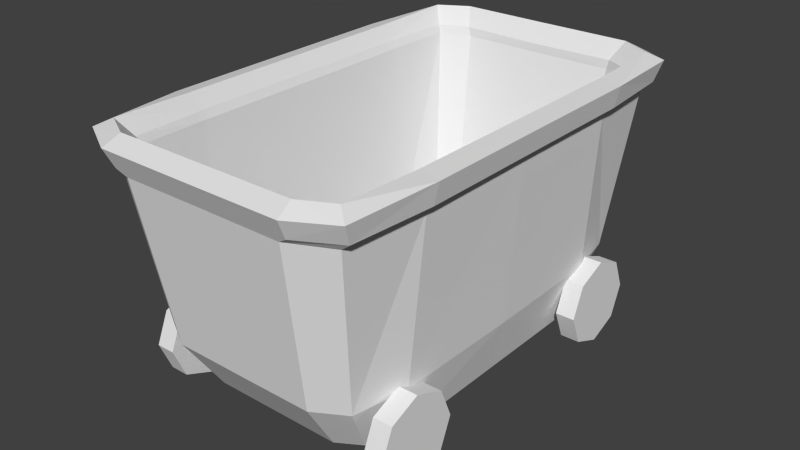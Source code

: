 # Source: minecart1.blend  (saved by Blender 2.76.0; exported with 4.5.12 LTS)
import bpy
from mathutils import Matrix  # noqa: F401  (used for matrix-valued properties, if any)

bpy.ops.wm.read_factory_settings(use_empty=True)
scene = bpy.context.scene
scene.name = 'Scene'

# ---- collections
col_collection_1 = bpy.data.collections.new('Collection 1'); scene.collection.children.link(col_collection_1)

# ---- materials (node trees are filled in below, after node groups)
mat_minecart_material = bpy.data.materials.new('minecart_material')
mat_minecart_material.alpha_threshold = 0.0
mat_minecart_material.use_transparent_shadow = False
mat_minecart_material.roughness = 0.5
mat_minecart_material.line_color = (0.0, 0.0, 0.0, 1.0)

# ---- material node trees

# ---- world
world_world = bpy.data.worlds.new('World'); scene.world = world_world
world_world.color = (0.05088, 0.05088, 0.05088)
world_world.use_sun_shadow = False
world_world.sun_shadow_jitter_overblur = 0.0
world_world.cycles.sampling_method = 'MANUAL'
world_world.cycles.sample_map_resolution = 256

# ---- meshes
me_cube = bpy.data.meshes.new('Cube')
me_cube.from_pydata([(0.8332, 1.005, -1.058), (1.148, 1.025, 0.9181), (0.7186, 1.226, -1.06), (1.092, 1.764, 0.9022), (0.8317, -5.96e-08, -1.06), (1.148, 0.0, 0.9194), (0.0, 1.0, -1.112), (2.98e-07, 1.329, -1.068), (0.0, 1.944, 0.9001), (0.0, 0.0, -1.135), (1.074, 1.117, -0.9023), (1.074, 1.117, -0.5523), (1.074, 0.8692, -0.6548), (1.074, 0.7666, -0.9023), (1.074, 0.8692, -1.15), (1.074, 1.117, -1.252), (1.074, 1.364, -1.15), (1.074, 1.467, -0.9023), (1.074, 1.364, -0.6548), (0.5484, 1.0, -1.112), (0.5315, 1.331, -1.066), (0.7623, 1.942, 0.8994), (0.5484, 0.0, -1.112), (1.039, 1.002, 0.6873), (0.9742, 1.67, 0.68), (1.043, 0.0, 0.688), (3.494e-07, 1.847, 0.6995), (0.6669, 1.845, 0.696), (1.111, 1.025, 0.7469), (1.056, 1.691, 0.7432), (0.0, 1.873, 0.7529), (0.7441, 1.869, 0.7464), (1.111, 0.0, 0.7475), (0.9534, 0.0, -0.6022), (0.9421, 1.045, -0.6042), (0.8463, 1.479, -0.6158), (0.0, 1.622, -0.6192), (0.5949, 1.621, -0.6192), (0.7297, 0.9945, -0.9419), (0.9949, 1.022, 0.9493), (0.6412, 1.164, -0.9396), (0.9815, 1.674, 0.9652), (0.7312, -5.96e-08, -0.9403), (0.9946, 0.0, 0.948), (0.0, 1.0, -0.9557), (2.98e-07, 1.251, -0.9324), (0.0, 1.803, 0.9672), (0.0, 0.0, -0.9787), (0.9178, 1.117, -0.9023), (0.9178, 1.117, -0.5523), (0.9178, 0.8692, -0.6548), (0.9178, 0.7666, -0.9023), (0.9178, 0.8692, -1.15), (0.9178, 1.117, -1.252), (0.9178, 1.364, -1.15), (0.9178, 1.467, -0.9023), (0.9178, 1.364, -0.6548), (0.5484, 1.0, -0.9557), (0.5198, 1.249, -0.9338), (0.7383, 1.804, 0.968), (0.5484, 0.0, -0.9557), (0.901, 0.9978, 0.7605), (0.8778, 1.584, 0.7679), (0.9006, -4.706e-07, 0.7598), (3.494e-07, 1.699, 0.7483), (0.6488, 1.7, 0.7518), (0.9255, 0.9844, 0.8265), (0.8948, 1.585, 0.8302), (0.0, 1.695, 0.8205), (0.6668, 1.7, 0.827), (0.9251, 0.0, 0.8259), (0.7987, 0.0, -0.582), (0.7884, 1.034, -0.58), (0.7336, 1.382, -0.5684), (0.0, 1.476, -0.565), (0.5728, 1.477, -0.565)], [], [(34, 0, 2, 35), (28, 1, 5, 32), (19, 22, 9, 6), (37, 20, 7, 36), (19, 6, 7, 20), (10, 11, 12), (10, 12, 13), (10, 13, 14), (10, 14, 15), (10, 15, 16), (10, 16, 17), (10, 17, 18), (10, 18, 11), (0, 19, 20, 2), (35, 2, 20, 37), (0, 4, 22, 19), (29, 24, 27, 31), (31, 27, 26, 30), (34, 23, 25, 33), (28, 23, 24, 29), (1, 28, 29, 3), (21, 31, 30, 8), (3, 29, 31, 21), (23, 28, 32, 25), (0, 34, 33, 4), (24, 35, 37, 27), (27, 37, 36, 26), (23, 34, 35, 24), (73, 40, 38, 72), (70, 43, 39, 66), (44, 47, 60, 57), (74, 45, 58, 75), (58, 45, 44, 57), (50, 49, 48), (51, 50, 48), (52, 51, 48), (53, 52, 48), (54, 53, 48), (55, 54, 48), (56, 55, 48), (49, 56, 48), (40, 58, 57, 38), (75, 58, 40, 73), (57, 60, 42, 38), (69, 65, 62, 67), (68, 64, 65, 69), (71, 63, 61, 72), (67, 62, 61, 66), (41, 67, 66, 39), (46, 68, 69, 59), (59, 69, 67, 41), (63, 70, 66, 61), (42, 71, 72, 38), (65, 75, 73, 62), (64, 74, 75, 65), (62, 73, 72, 61), (1, 3, 41, 39), (5, 1, 39, 43), (21, 8, 46, 59), (12, 11, 49, 50), (13, 12, 50, 51), (14, 13, 51, 52), (15, 14, 52, 53), (16, 15, 53, 54), (17, 16, 54, 55), (18, 17, 55, 56), (11, 18, 56, 49), (3, 21, 59, 41)])
_uv = me_cube.uv_layers.new(name='UVMap')
_uv.uv.foreach_set('vector', [0.2315, 0.107, 0.2255, 0.005617, 0.2792, 0.0002524, 0.3279, 0.1041, 0.2261, 0.4456, 0.233, 0.4846, 0.0129, 0.5317, 0.004439, 0.4928, 0.4174, 0.7305, 0.2008, 0.7306, 0.2008, 0.6115, 0.4179, 0.6117, 0.6916, 0.5103, 0.6955, 0.3957, 0.811, 0.3879, 0.8185, 0.5044, 0.4174, 0.7305, 0.4179, 0.6117, 0.49, 0.6121, 0.4898, 0.7275, 0.2709, 0.8639, 0.2419, 0.9341, 0.2008, 0.893, 0.2709, 0.8639, 0.2008, 0.893, 0.2008, 0.8349, 0.2709, 0.8639, 0.2008, 0.8349, 0.2419, 0.7938, 0.2709, 0.8639, 0.2419, 0.7938, 0.3, 0.7938, 0.2709, 0.8639, 0.3, 0.7938, 0.341, 0.8349, 0.2709, 0.8639, 0.341, 0.8349, 0.341, 0.893, 0.2709, 0.8639, 0.341, 0.893, 0.3, 0.9341, 0.2709, 0.8639, 0.3, 0.9341, 0.2419, 0.9341, 0.419, 0.7933, 0.4174, 0.7305, 0.4898, 0.7275, 0.4669, 0.7682, 0.6305, 0.5011, 0.6494, 0.3879, 0.6955, 0.3957, 0.6916, 0.5103, 0.419, 0.7933, 0.2009, 0.7933, 0.2008, 0.7306, 0.4174, 0.7305, 0.3601, 0.4217, 0.3631, 0.4005, 0.4403, 0.3977, 0.4267, 0.4121, 0.4267, 0.4121, 0.4403, 0.3977, 0.5909, 0.3879, 0.5918, 0.4014, 0.2315, 0.107, 0.2178, 0.3874, 0.0002524, 0.3839, 0.005085, 0.1032, 0.2261, 0.4456, 0.2182, 0.426, 0.3631, 0.4005, 0.3601, 0.4217, 0.233, 0.4846, 0.2261, 0.4456, 0.3601, 0.4217, 0.3718, 0.4493, 0.4299, 0.4471, 0.4267, 0.4121, 0.5918, 0.4014, 0.5937, 0.4406, 0.3718, 0.4493, 0.3601, 0.4217, 0.4267, 0.4121, 0.4299, 0.4471, 0.2182, 0.426, 0.2261, 0.4456, 0.004439, 0.4928, 0.0002524, 0.4731, 0.2255, 0.005617, 0.2315, 0.107, 0.005085, 0.1032, 0.007323, 0.0004513, 0.5942, 0.784, 0.6305, 0.5011, 0.6916, 0.5103, 0.672, 0.7961, 0.672, 0.7961, 0.6916, 0.5103, 0.8185, 0.5044, 0.8206, 0.7973, 0.2178, 0.3874, 0.2315, 0.107, 0.3279, 0.1041, 0.3632, 0.3874, 0.4063, 0.08482, 0.4503, 0.0002524, 0.4917, 0.003474, 0.4829, 0.08299, 0.02712, 0.5958, 0.02039, 0.5653, 0.2408, 0.5173, 0.24, 0.5491, 0.9161, 0.06739, 0.9162, 0.2844, 0.7972, 0.2844, 0.7971, 0.06755, 0.007003, 0.7054, 0.01407, 0.6115, 0.1275, 0.6196, 0.1294, 0.7133, 0.8032, 0.01324, 0.916, 0.01265, 0.9161, 0.06739, 0.7971, 0.06755, 0.3826, 0.7938, 0.4407, 0.7938, 0.4117, 0.8639, 0.3415, 0.8349, 0.3826, 0.7938, 0.4117, 0.8639, 0.3415, 0.893, 0.3415, 0.8349, 0.4117, 0.8639, 0.3826, 0.9341, 0.3415, 0.893, 0.4117, 0.8639, 0.4407, 0.9341, 0.3826, 0.9341, 0.4117, 0.8639, 0.4818, 0.893, 0.4407, 0.9341, 0.4117, 0.8639, 0.4818, 0.8349, 0.4818, 0.893, 0.4117, 0.8639, 0.4407, 0.7938, 0.4818, 0.8349, 0.4117, 0.8639, 0.7769, 0.03179, 0.8032, 0.01324, 0.7971, 0.06755, 0.7577, 0.06869, 0.1294, 0.7133, 0.1275, 0.6196, 0.1589, 0.6115, 0.1691, 0.7072, 0.7971, 0.06755, 0.7972, 0.2844, 0.7574, 0.2844, 0.7577, 0.06869, 0.4356, 0.5159, 0.4397, 0.534, 0.3769, 0.5307, 0.3733, 0.5161, 0.5935, 0.5183, 0.5935, 0.5355, 0.4397, 0.534, 0.4356, 0.5159, 0.7072, 0.08304, 0.7073, 0.3747, 0.491, 0.3749, 0.4829, 0.08299, 0.3733, 0.5161, 0.3769, 0.5307, 0.2464, 0.5633, 0.24, 0.5491, 0.3732, 0.4771, 0.3733, 0.5161, 0.24, 0.5491, 0.2408, 0.5173, 0.5937, 0.4767, 0.5935, 0.5183, 0.4356, 0.5159, 0.4276, 0.4759, 0.4276, 0.4759, 0.4356, 0.5159, 0.3733, 0.5161, 0.3732, 0.4771, 0.03047, 0.611, 0.02712, 0.5958, 0.24, 0.5491, 0.2464, 0.5633, 0.7073, 0.00399, 0.7072, 0.08304, 0.4829, 0.08299, 0.4917, 0.003474, 0.1448, 0.9997, 0.1294, 0.7133, 0.1691, 0.7072, 0.2003, 0.9988, 0.0002524, 0.997, 0.007003, 0.7054, 0.1294, 0.7133, 0.1448, 0.9997, 0.3637, 0.3765, 0.4063, 0.08482, 0.4829, 0.08299, 0.491, 0.3749, 0.233, 0.4846, 0.3718, 0.4493, 0.3732, 0.4771, 0.2408, 0.5173, 0.0129, 0.5317, 0.233, 0.4846, 0.2408, 0.5173, 0.02039, 0.5653, 0.4299, 0.4471, 0.5937, 0.4406, 0.5937, 0.4767, 0.4276, 0.4759, 0.3751, 0.9346, 0.4332, 0.9346, 0.4332, 0.9684, 0.3751, 0.9684, 0.317, 0.9346, 0.3751, 0.9346, 0.3751, 0.9684, 0.317, 0.9684, 0.2589, 0.9346, 0.317, 0.9346, 0.317, 0.9684, 0.2589, 0.9684, 0.2008, 0.9346, 0.2589, 0.9346, 0.2589, 0.9684, 0.2008, 0.9684, 0.6075, 0.9346, 0.6656, 0.9346, 0.6656, 0.9684, 0.6075, 0.9684, 0.5494, 0.9346, 0.6075, 0.9346, 0.6075, 0.9684, 0.5494, 0.9684, 0.4913, 0.9346, 0.5494, 0.9346, 0.5494, 0.9684, 0.4913, 0.9684, 0.4332, 0.9346, 0.4913, 0.9346, 0.4913, 0.9684, 0.4332, 0.9684, 0.3718, 0.4493, 0.4299, 0.4471, 0.4276, 0.4759, 0.3732, 0.4771])
me_cube.materials.append(mat_minecart_material)
me_cube.use_remesh_preserve_volume = False
me_cube.use_remesh_preserve_attributes = False
me_cube.use_mirror_vertex_groups = False
me_cube.update()

# ---- objects
ob_cube = bpy.data.objects.new('Cube', me_cube)

# ---- transforms, parenting, visibility, modifiers, constraints
ob_cube.location = (0.0, 0.0, 0.0)
ob_cube.lock_rotations_4d = False
ob_cube.empty_display_type = 'ARROWS'
ob_cube.lineart.crease_threshold = 0.0
_m = ob_cube.modifiers.new('Mirror', 'MIRROR')
_m.use_axis = (True, True, False)
_m.use_clip = True

# ---- collection membership
col_collection_1.objects.link(ob_cube)

# ---- scene / render settings (as saved in the file)
scene.frame_start = 1; scene.frame_end = 250; scene.frame_set(1)
scene.render.engine = 'BLENDER_EEVEE_NEXT'
scene.render.resolution_percentage = 50
scene.render.dither_intensity = 0.0
scene.cycles.use_denoising = False
scene.cycles.samples = 10
scene.cycles.sampling_pattern = 'TABULATED_SOBOL'
scene.cycles.light_sampling_threshold = 0.0
scene.cycles.use_adaptive_sampling = False
scene.cycles.use_light_tree = False
scene.cycles.blur_glossy = 0.0
scene.cycles.pixel_filter_type = 'GAUSSIAN'
scene.cycles.sample_clamp_indirect = 0.0
scene.view_settings.view_transform = 'Standard'
bpy.context.view_layer.update()

# ---- added for rendering (the .blend has no active camera and no usable light): camera, sun
cam_auto = bpy.data.cameras.new('AutoCamera')
cam_auto.lens = 50.0
cam_auto.sensor_width = 36.0
cam_auto.clip_end = 1000.0
ob_auto_camera = bpy.data.objects.new('AutoCamera', cam_auto)
scene.collection.objects.link(ob_auto_camera)
ob_auto_camera.location = (4.6549, -5.58588, 3.58176)
ob_auto_camera.rotation_euler = (1.09748, -7.21219e-08, 0.694738)
scene.camera = ob_auto_camera
light_auto_sun = bpy.data.lights.new('AutoSun', 'SUN')
light_auto_sun.energy = 3.0
light_auto_sun.angle = 0.0523599
ob_auto_sun = bpy.data.objects.new('AutoSun', light_auto_sun)
scene.collection.objects.link(ob_auto_sun)
ob_auto_sun.rotation_euler = (0.872665, 0.174533, 0.523599)
bpy.context.view_layer.update()
